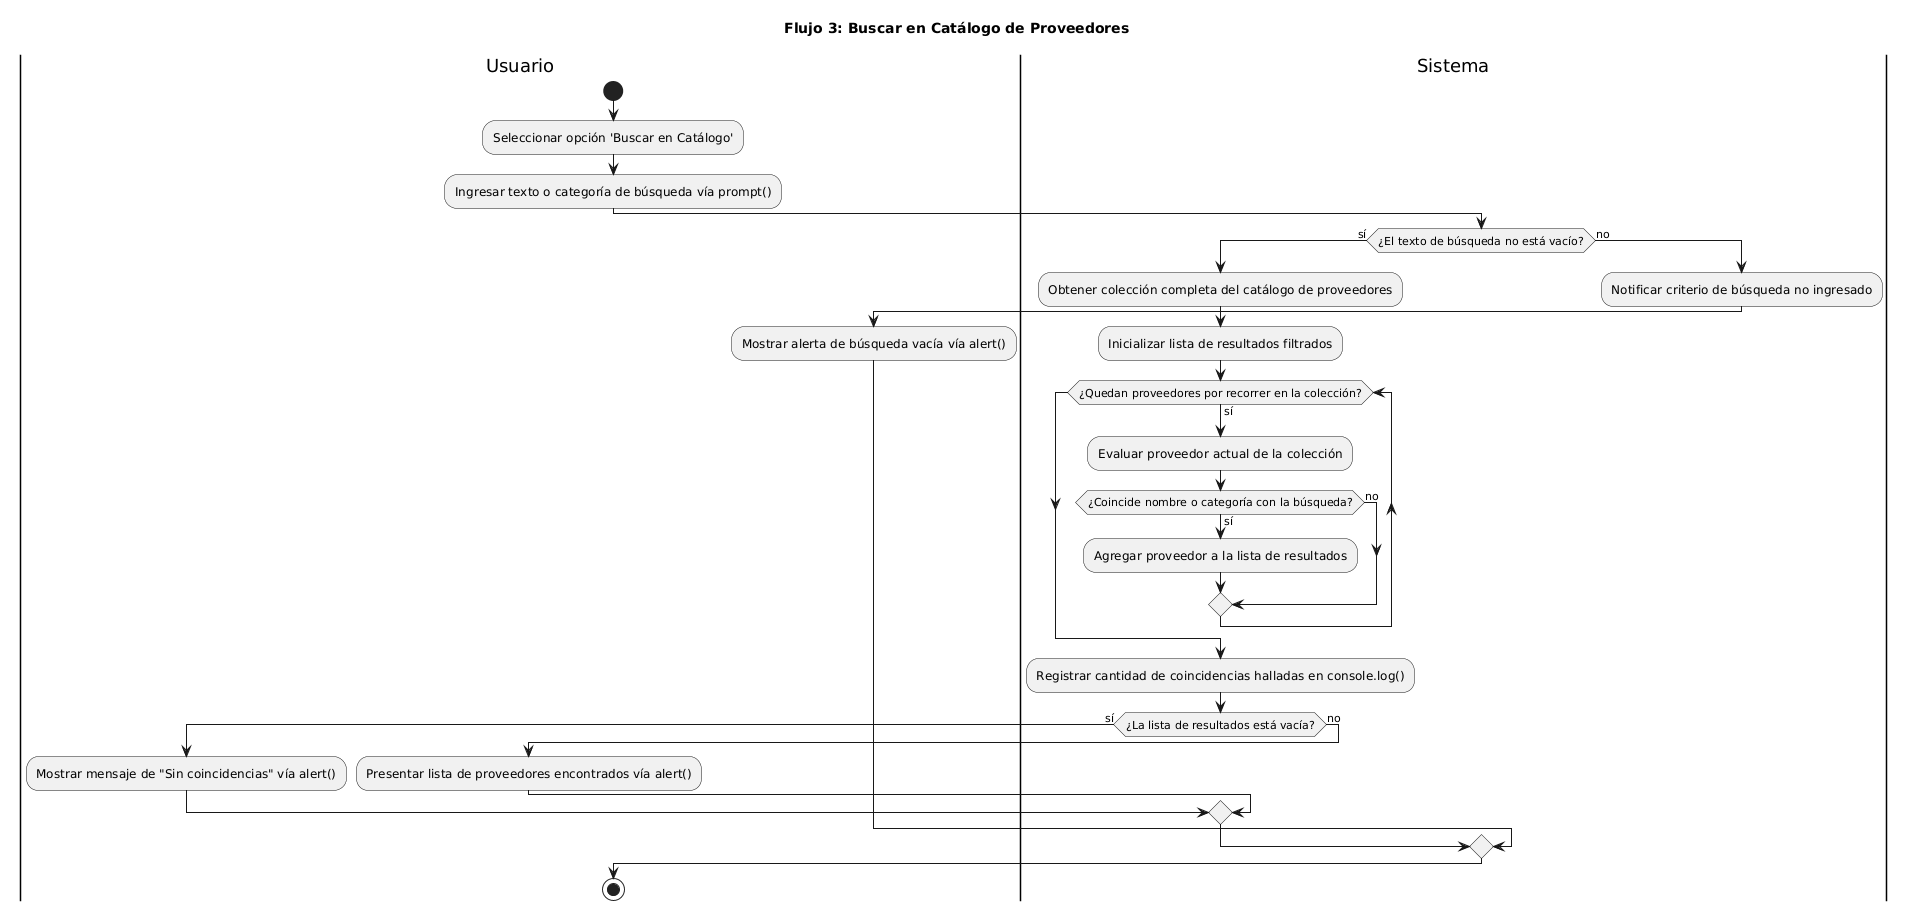

The diagram above was rendered by PlantUML. Its source (embedded in the PNG):
@startuml
title Flujo 3: Buscar en Catálogo de Proveedores

|Usuario|
start
:Seleccionar opción 'Buscar en Catálogo';
:Ingresar texto o categoría de búsqueda vía prompt();

|Sistema|
if (¿El texto de búsqueda no está vacío?) then (sí)
  :Obtener colección completa del catálogo de proveedores;
  :Inicializar lista de resultados filtrados;

  while (¿Quedan proveedores por recorrer en la colección?) is (sí)
    :Evaluar proveedor actual de la colección;
    if (¿Coincide nombre o categoría con la búsqueda?) then (sí)
      :Agregar proveedor a la lista de resultados;
    else (no)
    endif
  endwhile

  :Registrar cantidad de coincidencias halladas en console.log();

  if (¿La lista de resultados está vacía?) then (sí)
    |Usuario|
    :Mostrar mensaje de "Sin coincidencias" vía alert();
  else (no)
    |Usuario|
    :Presentar lista de proveedores encontrados vía alert();
  endif
else (no)
  |Sistema|
  :Notificar criterio de búsqueda no ingresado;
  
  |Usuario|
  :Mostrar alerta de búsqueda vacía vía alert();
endif

stop
@enduml